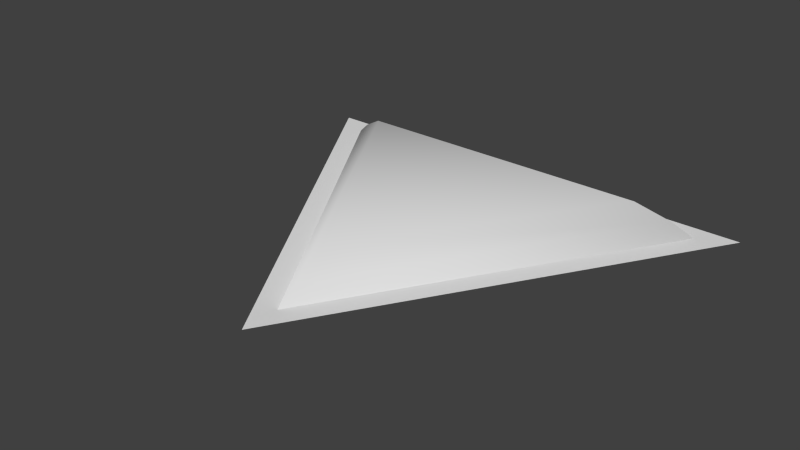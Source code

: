 # Source: CompanionModel.blend  (saved by Blender 2.63.0; exported with 4.5.12 LTS)
import bpy
from mathutils import Matrix  # noqa: F401  (used for matrix-valued properties, if any)

bpy.ops.wm.read_factory_settings(use_empty=True)
scene = bpy.context.scene
scene.name = 'Scene'

# ---- collections
col_collection_1 = bpy.data.collections.new('Collection 1'); scene.collection.children.link(col_collection_1)

# ---- world
world_world = bpy.data.worlds.new('World'); scene.world = world_world
world_world.color = (0.05088, 0.05088, 0.05088)
world_world.use_sun_shadow = False
world_world.sun_shadow_jitter_overblur = 0.0
world_world.cycles.sampling_method = 'MANUAL'
world_world.cycles.sample_map_resolution = 256

# ---- meshes
me_plane_002 = bpy.data.meshes.new('Plane.002')
me_plane_002.from_pydata([(-1.0, 0.6309, -2.559e-06), (1.0, 0.6309, 2.559e-06), (2.523e-07, -1.0, -2.629e-12), (-1.0, 0.6309, -2.559e-06), (1.0, 0.6309, 2.559e-06), (2.523e-07, -1.0, -2.629e-12), (-1.178, 0.7277, -3.015e-06), (1.178, 0.7277, 3.015e-06), (3.18e-07, -1.194, -3.092e-12)], [], [(4, 1, 2, 5), (3, 0, 1, 4), (0, 3, 5, 2), (7, 4, 5, 8), (6, 3, 4, 7), (3, 6, 8, 5)])
me_plane_002.use_remesh_preserve_volume = False
me_plane_002.use_remesh_preserve_attributes = False
me_plane_002.use_mirror_vertex_groups = False
me_plane_002.update()
me_plane = bpy.data.meshes.new('Plane')
me_plane.from_pydata([(1.0, 0.6309, 1.28e-06), (-1.0, 0.6309, -1.28e-06), (2.307e-06, -1.0, 1.314e-12), (0.9094, 0.5816, 0.07217), (-0.9094, 0.5816, 0.07217), (2.084e-06, -0.9015, 0.07217), (0.7574, 0.4967, 0.1598), (1.719e-06, -0.7316, 0.1598), (-0.7574, 0.4967, 0.1598)], [], [(4, 1, 2, 5), (6, 8, 7), (3, 0, 1, 4), (0, 3, 5, 2), (8, 4, 5, 7), (3, 6, 7, 5), (4, 8, 6, 3)])
me_plane.polygons.foreach_set('use_smooth', [True] * 7)
me_plane.use_remesh_preserve_volume = False
me_plane.use_remesh_preserve_attributes = False
me_plane.use_mirror_vertex_groups = False
me_plane.update()

# ---- objects
ob_aura = bpy.data.objects.new('Aura', me_plane_002)
ob_body = bpy.data.objects.new('Body', me_plane)

# ---- transforms, parenting, visibility, modifiers, constraints
ob_aura.location = (0.0, 0.0, 0.0)
ob_aura.lineart.crease_threshold = 0.0
ob_body.location = (0.0, 0.0, 0.0)
ob_body.lineart.crease_threshold = 0.0

# ---- collection membership
col_collection_1.objects.link(ob_aura)
col_collection_1.objects.link(ob_body)

# ---- scene / render settings (as saved in the file)
scene.frame_start = 1; scene.frame_end = 250; scene.frame_set(207)
scene.render.engine = 'BLENDER_EEVEE_NEXT'
scene.render.image_settings.color_mode = 'RGB'
scene.render.image_settings.compression = 90
scene.render.resolution_percentage = 50
scene.render.dither_intensity = 0.0
scene.render.bake_margin = 2
scene.render.bake_bias = 0.0
scene.cycles.use_denoising = False
scene.cycles.samples = 10
scene.cycles.sampling_pattern = 'TABULATED_SOBOL'
scene.cycles.light_sampling_threshold = 0.0
scene.cycles.use_adaptive_sampling = False
scene.cycles.use_light_tree = False
scene.cycles.blur_glossy = 0.0
scene.cycles.volume_bounces = 1
scene.cycles.pixel_filter_type = 'GAUSSIAN'
scene.cycles.sample_clamp_indirect = 0.0
scene.view_settings.view_transform = 'Standard'
scene.unit_settings.scale_length = 0.01
bpy.context.view_layer.update()

# ---- added for rendering (the .blend has no active camera and no usable light): camera, sun
cam_auto = bpy.data.cameras.new('AutoCamera')
cam_auto.lens = 50.0
cam_auto.sensor_width = 36.0
cam_auto.clip_end = 1000.0
ob_auto_camera = bpy.data.objects.new('AutoCamera', cam_auto)
scene.collection.objects.link(ob_auto_camera)
ob_auto_camera.location = (2.81665, -3.61293, 2.3332)
ob_auto_camera.rotation_euler = (1.09748, -7.21219e-08, 0.694738)
scene.camera = ob_auto_camera
light_auto_sun = bpy.data.lights.new('AutoSun', 'SUN')
light_auto_sun.energy = 3.0
light_auto_sun.angle = 0.0523599
ob_auto_sun = bpy.data.objects.new('AutoSun', light_auto_sun)
scene.collection.objects.link(ob_auto_sun)
ob_auto_sun.rotation_euler = (0.872665, 0.174533, 0.523599)
bpy.context.view_layer.update()
